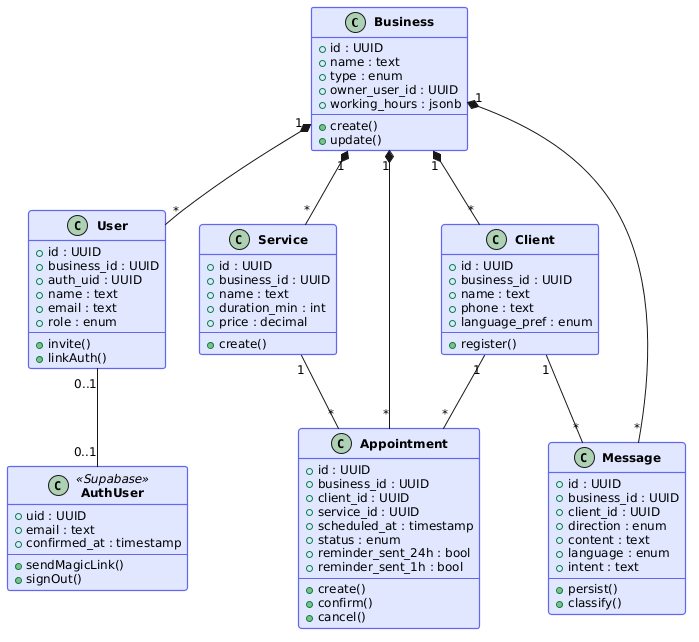

The diagram above was rendered by PlantUML. Its source (embedded in the PNG):
@startuml
skinparam defaultFontName Sans-Serif
skinparam defaultFontSize 12
skinparam classFontStyle bold

skinparam class {
    BackgroundColor #E0E7FF
    BorderColor #6366f1
    BorderThickness 1.2
}

class Business {
    + id : UUID
    + name : text
    + type : enum
    + owner_user_id : UUID
    + working_hours : jsonb
    --
    + create()
    + update()
}

class User {
    + id : UUID
    + business_id : UUID
    + auth_uid : UUID
    + name : text
    + email : text
    + role : enum
    --
    + invite()
    + linkAuth()
}

class AuthUser <<Supabase>> {
    + uid : UUID
    + email : text
    + confirmed_at : timestamp
    --
    + sendMagicLink()
    + signOut()
}

class Client {
    + id : UUID
    + business_id : UUID
    + name : text
    + phone : text
    + language_pref : enum
    --
    + register()
}

class Service {
    + id : UUID
    + business_id : UUID
    + name : text
    + duration_min : int
    + price : decimal
    --
    + create()
}

class Appointment {
    + id : UUID
    + business_id : UUID
    + client_id : UUID
    + service_id : UUID
    + scheduled_at : timestamp
    + status : enum
    + reminder_sent_24h : bool
    + reminder_sent_1h : bool
    --
    + create()
    + confirm()
    + cancel()
}

class Message {
    + id : UUID
    + business_id : UUID
    + client_id : UUID
    + direction : enum
    + content : text
    + language : enum
    + intent : text
    --
    + persist()
    + classify()
}

Business "1" *-- "*" User
Business "1" *-- "*" Client
Business "1" *-- "*" Service
Business "1" *-- "*" Appointment
Business "1" *-- "*" Message

User "0..1" -- "0..1" AuthUser
Client "1" -- "*" Appointment
Service "1" -- "*" Appointment
Client "1" -- "*" Message
@enduml